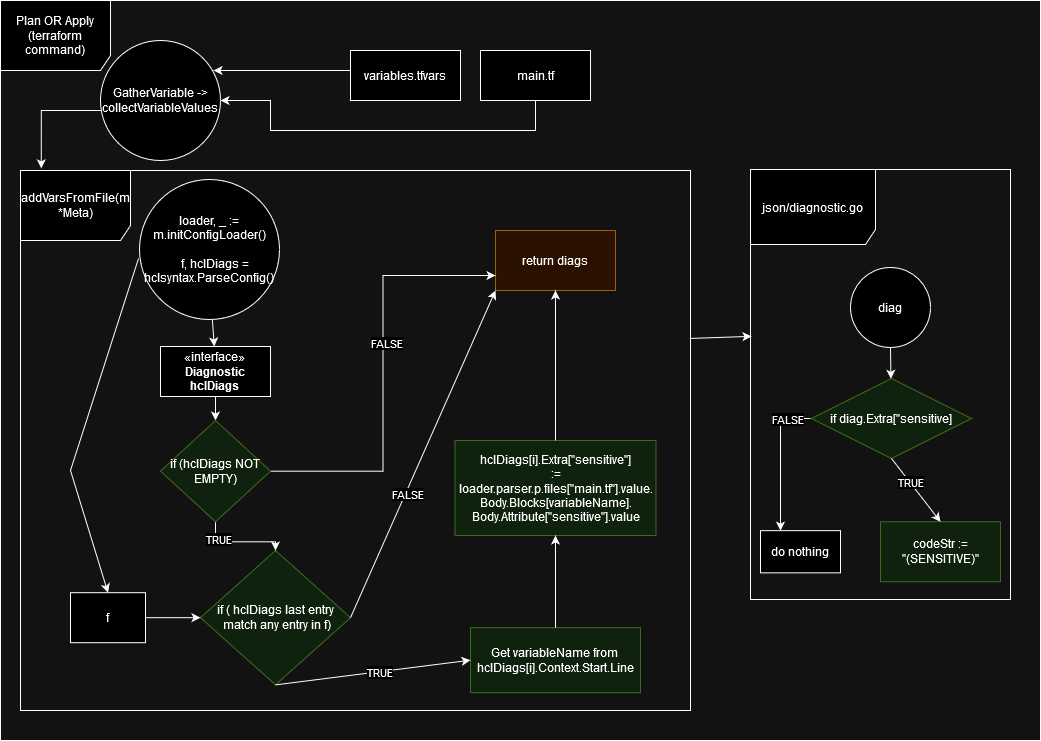

The diagram above was exported from draw.io. Its source (the exported page's mxGraphModel, read from the mxfile embedded in the PNG):
<mxGraphModel dx="1434" dy="2454" grid="1" gridSize="10" guides="1" tooltips="1" connect="1" arrows="1" fold="1" page="1" pageScale="1" pageWidth="1100" pageHeight="850" background="none" math="0" shadow="0">
  <root>
    <mxCell id="0" />
    <mxCell id="1" parent="0" />
    <mxCell id="3KlXV9rCK_xXuhwXcMWT-22" value="" style="edgeStyle=orthogonalEdgeStyle;rounded=0;orthogonalLoop=1;jettySize=auto;html=1;entryX=1;entryY=0.5;entryDx=0;entryDy=0;" edge="1" parent="1" source="lRopwwP3RvepFnX3ltdT-3" target="3KlXV9rCK_xXuhwXcMWT-65">
      <mxGeometry relative="1" as="geometry">
        <mxPoint x="240" y="-630" as="targetPoint" />
        <Array as="points">
          <mxPoint x="545" y="-750" />
          <mxPoint x="280" y="-750" />
          <mxPoint x="280" y="-780" />
        </Array>
      </mxGeometry>
    </mxCell>
    <mxCell id="lRopwwP3RvepFnX3ltdT-3" value="main.tf" style="html=1;whiteSpace=wrap;" parent="1" vertex="1">
      <mxGeometry x="490" y="-830" width="110" height="50" as="geometry" />
    </mxCell>
    <mxCell id="3KlXV9rCK_xXuhwXcMWT-24" value="" style="edgeStyle=orthogonalEdgeStyle;rounded=0;orthogonalLoop=1;jettySize=auto;html=1;entryX=0.942;entryY=0.25;entryDx=0;entryDy=0;exitX=0;exitY=0.5;exitDx=0;exitDy=0;entryPerimeter=0;" edge="1" parent="1" source="lRopwwP3RvepFnX3ltdT-4" target="3KlXV9rCK_xXuhwXcMWT-65">
      <mxGeometry relative="1" as="geometry">
        <Array as="points">
          <mxPoint x="380" y="-805" />
          <mxPoint x="380" y="-810" />
        </Array>
      </mxGeometry>
    </mxCell>
    <mxCell id="lRopwwP3RvepFnX3ltdT-4" value="variables.tfvars" style="html=1;whiteSpace=wrap;" parent="1" vertex="1">
      <mxGeometry x="360" y="-830" width="110" height="50" as="geometry" />
    </mxCell>
    <mxCell id="lRopwwP3RvepFnX3ltdT-9" value="«interface»&lt;b&gt;&lt;br&gt;&lt;/b&gt;&lt;div&gt;&lt;b&gt;Diagnostic&lt;/b&gt;&lt;/div&gt;&lt;b&gt;hclDiags&lt;/b&gt;" style="html=1;whiteSpace=wrap;" parent="1" vertex="1">
      <mxGeometry x="170" y="-534" width="110" height="50" as="geometry" />
    </mxCell>
    <mxCell id="lRopwwP3RvepFnX3ltdT-10" value="Plan OR Apply (terraform command)" style="shape=umlFrame;whiteSpace=wrap;html=1;pointerEvents=0;width=110;height=70;" parent="1" vertex="1">
      <mxGeometry x="10" y="-880" width="1040" height="740" as="geometry" />
    </mxCell>
    <mxCell id="3KlXV9rCK_xXuhwXcMWT-10" value="&lt;div&gt;if ( hclDiags last entry&lt;/div&gt;&lt;div&gt;&amp;nbsp;match any entry in f)&lt;/div&gt;" style="rhombus;whiteSpace=wrap;html=1;fillColor=#d5e8d4;strokeColor=#82b366;" vertex="1" parent="1">
      <mxGeometry x="210" y="-330" width="150" height="134.37" as="geometry" />
    </mxCell>
    <mxCell id="3KlXV9rCK_xXuhwXcMWT-13" value="return diags" style="rounded=0;whiteSpace=wrap;html=1;fillColor=#ffe6cc;strokeColor=#d79b00;" vertex="1" parent="1">
      <mxGeometry x="505" y="-650" width="120" height="60" as="geometry" />
    </mxCell>
    <mxCell id="3KlXV9rCK_xXuhwXcMWT-35" value="" style="edgeStyle=orthogonalEdgeStyle;rounded=0;orthogonalLoop=1;jettySize=auto;html=1;" edge="1" parent="1" source="3KlXV9rCK_xXuhwXcMWT-28" target="3KlXV9rCK_xXuhwXcMWT-10">
      <mxGeometry relative="1" as="geometry" />
    </mxCell>
    <mxCell id="p6AoyneRkAaAE8of6isP-4" value="" style="endArrow=classic;html=1;rounded=0;exitX=0.5;exitY=1;exitDx=0;exitDy=0;entryX=0.5;entryY=0;entryDx=0;entryDy=0;" edge="1" parent="1" source="lRopwwP3RvepFnX3ltdT-9" target="3KlXV9rCK_xXuhwXcMWT-40">
      <mxGeometry width="50" height="50" relative="1" as="geometry">
        <mxPoint x="730" y="-420" as="sourcePoint" />
        <mxPoint x="780" y="-470" as="targetPoint" />
      </mxGeometry>
    </mxCell>
    <mxCell id="3KlXV9rCK_xXuhwXcMWT-28" value="f&lt;b&gt;&lt;br&gt;&lt;/b&gt;" style="html=1;whiteSpace=wrap;" vertex="1" parent="1">
      <mxGeometry x="80" y="-287.82" width="75" height="50" as="geometry" />
    </mxCell>
    <mxCell id="3KlXV9rCK_xXuhwXcMWT-59" value="" style="edgeStyle=orthogonalEdgeStyle;rounded=0;orthogonalLoop=1;jettySize=auto;html=1;" edge="1" parent="1" source="3KlXV9rCK_xXuhwXcMWT-40" target="3KlXV9rCK_xXuhwXcMWT-10">
      <mxGeometry relative="1" as="geometry" />
    </mxCell>
    <mxCell id="3KlXV9rCK_xXuhwXcMWT-60" value="TRUE" style="edgeLabel;html=1;align=center;verticalAlign=middle;resizable=0;points=[];" vertex="1" connectable="0" parent="3KlXV9rCK_xXuhwXcMWT-59">
      <mxGeometry x="-0.6225" y="2" relative="1" as="geometry">
        <mxPoint as="offset" />
      </mxGeometry>
    </mxCell>
    <mxCell id="3KlXV9rCK_xXuhwXcMWT-62" value="" style="edgeStyle=orthogonalEdgeStyle;rounded=0;orthogonalLoop=1;jettySize=auto;html=1;entryX=0;entryY=0.75;entryDx=0;entryDy=0;" edge="1" parent="1" source="3KlXV9rCK_xXuhwXcMWT-40" target="3KlXV9rCK_xXuhwXcMWT-13">
      <mxGeometry relative="1" as="geometry">
        <mxPoint x="375" y="-409.4000000000001" as="targetPoint" />
      </mxGeometry>
    </mxCell>
    <mxCell id="3KlXV9rCK_xXuhwXcMWT-63" value="FALSE" style="edgeLabel;html=1;align=center;verticalAlign=middle;resizable=0;points=[];" vertex="1" connectable="0" parent="3KlXV9rCK_xXuhwXcMWT-62">
      <mxGeometry x="0.1468" y="-2" relative="1" as="geometry">
        <mxPoint x="1" as="offset" />
      </mxGeometry>
    </mxCell>
    <mxCell id="3KlXV9rCK_xXuhwXcMWT-40" value="if (hclDiags NOT EMPTY)" style="rhombus;whiteSpace=wrap;html=1;fillColor=#d5e8d4;strokeColor=#82b366;" vertex="1" parent="1">
      <mxGeometry x="170" y="-460" width="110" height="101.25" as="geometry" />
    </mxCell>
    <mxCell id="3KlXV9rCK_xXuhwXcMWT-43" value="Get variableName from&lt;br&gt;&lt;div&gt;hclDiags[i].Context.Start.Line&lt;/div&gt;" style="html=1;whiteSpace=wrap;fillColor=#d5e8d4;strokeColor=#82b366;" vertex="1" parent="1">
      <mxGeometry x="480" y="-252.82" width="170" height="65" as="geometry" />
    </mxCell>
    <mxCell id="3KlXV9rCK_xXuhwXcMWT-51" value="addVarsFromFile(m *Meta)" style="shape=umlFrame;whiteSpace=wrap;html=1;pointerEvents=0;width=110;height=70;" vertex="1" parent="1">
      <mxGeometry x="30" y="-710" width="670" height="540" as="geometry" />
    </mxCell>
    <mxCell id="3KlXV9rCK_xXuhwXcMWT-52" value="json/diagnostic.go" style="shape=umlFrame;whiteSpace=wrap;html=1;pointerEvents=0;width=125;height=75;" vertex="1" parent="1">
      <mxGeometry x="760" y="-711" width="260" height="430" as="geometry" />
    </mxCell>
    <mxCell id="p6AoyneRkAaAE8of6isP-1" value="" style="endArrow=classic;html=1;rounded=0;exitX=-0.007;exitY=0.564;exitDx=0;exitDy=0;entryX=0.5;entryY=0;entryDx=0;entryDy=0;exitPerimeter=0;" edge="1" parent="1" source="p6AoyneRkAaAE8of6isP-19" target="3KlXV9rCK_xXuhwXcMWT-28">
      <mxGeometry width="50" height="50" relative="1" as="geometry">
        <mxPoint x="105" y="-560" as="sourcePoint" />
        <mxPoint x="390" y="-627" as="targetPoint" />
        <Array as="points">
          <mxPoint x="80" y="-410" />
        </Array>
      </mxGeometry>
    </mxCell>
    <mxCell id="p6AoyneRkAaAE8of6isP-3" value="" style="endArrow=classic;html=1;rounded=0;" edge="1" parent="1" source="p6AoyneRkAaAE8of6isP-19" target="lRopwwP3RvepFnX3ltdT-9">
      <mxGeometry width="50" height="50" relative="1" as="geometry">
        <mxPoint x="215" y="-560" as="sourcePoint" />
        <mxPoint x="780" y="-470" as="targetPoint" />
      </mxGeometry>
    </mxCell>
    <mxCell id="3KlXV9rCK_xXuhwXcMWT-16" value="&lt;div&gt;hclDiags[i].Extra[&quot;sensitive&quot;] &lt;/div&gt;&lt;div&gt;:= loader.parser.p.files[&quot;main.tf&quot;].value.&lt;/div&gt;&lt;div&gt;Body.Blocks[variableName].&lt;/div&gt;&lt;div&gt;Body.Attribute[&quot;sensitive&quot;].value&lt;/div&gt;" style="rounded=0;whiteSpace=wrap;html=1;fillColor=#d5e8d4;strokeColor=#82b366;" vertex="1" parent="1">
      <mxGeometry x="464.5" y="-440" width="201" height="95" as="geometry" />
    </mxCell>
    <mxCell id="p6AoyneRkAaAE8of6isP-7" value="" style="endArrow=classic;html=1;rounded=0;exitX=0.5;exitY=1;exitDx=0;exitDy=0;entryX=0;entryY=0.5;entryDx=0;entryDy=0;" edge="1" parent="1" source="3KlXV9rCK_xXuhwXcMWT-10" target="3KlXV9rCK_xXuhwXcMWT-43">
      <mxGeometry width="50" height="50" relative="1" as="geometry">
        <mxPoint x="730" y="-440" as="sourcePoint" />
        <mxPoint x="780" y="-490" as="targetPoint" />
      </mxGeometry>
    </mxCell>
    <mxCell id="p6AoyneRkAaAE8of6isP-8" value="TRUE" style="edgeLabel;html=1;align=center;verticalAlign=middle;resizable=0;points=[];" connectable="0" vertex="1" parent="p6AoyneRkAaAE8of6isP-7">
      <mxGeometry x="0.0568" relative="1" as="geometry">
        <mxPoint as="offset" />
      </mxGeometry>
    </mxCell>
    <mxCell id="p6AoyneRkAaAE8of6isP-9" value="" style="endArrow=classic;html=1;rounded=0;exitX=0.5;exitY=0;exitDx=0;exitDy=0;entryX=0.5;entryY=1;entryDx=0;entryDy=0;" edge="1" parent="1" source="3KlXV9rCK_xXuhwXcMWT-43" target="3KlXV9rCK_xXuhwXcMWT-16">
      <mxGeometry width="50" height="50" relative="1" as="geometry">
        <mxPoint x="730" y="-440" as="sourcePoint" />
        <mxPoint x="780" y="-490" as="targetPoint" />
      </mxGeometry>
    </mxCell>
    <mxCell id="p6AoyneRkAaAE8of6isP-10" value="" style="endArrow=classic;html=1;rounded=0;entryX=0.5;entryY=1;entryDx=0;entryDy=0;exitX=0.5;exitY=0;exitDx=0;exitDy=0;" edge="1" parent="1" source="3KlXV9rCK_xXuhwXcMWT-16" target="3KlXV9rCK_xXuhwXcMWT-13">
      <mxGeometry width="50" height="50" relative="1" as="geometry">
        <mxPoint x="730" y="-440" as="sourcePoint" />
        <mxPoint x="780" y="-490" as="targetPoint" />
      </mxGeometry>
    </mxCell>
    <mxCell id="p6AoyneRkAaAE8of6isP-11" value="" style="endArrow=classic;html=1;rounded=0;exitX=1;exitY=0.5;exitDx=0;exitDy=0;entryX=0;entryY=1;entryDx=0;entryDy=0;" edge="1" parent="1" source="3KlXV9rCK_xXuhwXcMWT-10" target="3KlXV9rCK_xXuhwXcMWT-13">
      <mxGeometry width="50" height="50" relative="1" as="geometry">
        <mxPoint x="730" y="-440" as="sourcePoint" />
        <mxPoint x="390" y="-410" as="targetPoint" />
      </mxGeometry>
    </mxCell>
    <mxCell id="3KlXV9rCK_xXuhwXcMWT-64" value="FALSE" style="edgeLabel;html=1;align=center;verticalAlign=middle;resizable=0;points=[];" vertex="1" connectable="0" parent="p6AoyneRkAaAE8of6isP-11">
      <mxGeometry x="-0.2415" y="-2" relative="1" as="geometry">
        <mxPoint as="offset" />
      </mxGeometry>
    </mxCell>
    <mxCell id="p6AoyneRkAaAE8of6isP-12" value="diag" style="ellipse;whiteSpace=wrap;html=1;aspect=fixed;" vertex="1" parent="1">
      <mxGeometry x="860" y="-613" width="80" height="80" as="geometry" />
    </mxCell>
    <mxCell id="3KlXV9rCK_xXuhwXcMWT-66" value="" style="edgeStyle=orthogonalEdgeStyle;rounded=0;orthogonalLoop=1;jettySize=auto;html=1;entryX=0.031;entryY=-0.004;entryDx=0;entryDy=0;entryPerimeter=0;" edge="1" parent="1" source="3KlXV9rCK_xXuhwXcMWT-65" target="3KlXV9rCK_xXuhwXcMWT-51">
      <mxGeometry relative="1" as="geometry">
        <Array as="points">
          <mxPoint x="51" y="-770" />
        </Array>
      </mxGeometry>
    </mxCell>
    <mxCell id="3KlXV9rCK_xXuhwXcMWT-65" value="GatherVariable -&amp;gt; collectVariableValues" style="ellipse;whiteSpace=wrap;html=1;aspect=fixed;" vertex="1" parent="1">
      <mxGeometry x="110" y="-840" width="120" height="120" as="geometry" />
    </mxCell>
    <mxCell id="3KlXV9rCK_xXuhwXcMWT-71" value="" style="edgeStyle=orthogonalEdgeStyle;rounded=0;orthogonalLoop=1;jettySize=auto;html=1;entryX=0.25;entryY=0;entryDx=0;entryDy=0;exitX=0;exitY=0.5;exitDx=0;exitDy=0;" edge="1" parent="1" source="p6AoyneRkAaAE8of6isP-13" target="3KlXV9rCK_xXuhwXcMWT-68">
      <mxGeometry relative="1" as="geometry">
        <mxPoint x="701" y="-462" as="targetPoint" />
      </mxGeometry>
    </mxCell>
    <mxCell id="3KlXV9rCK_xXuhwXcMWT-73" value="FALSE" style="edgeLabel;html=1;align=center;verticalAlign=middle;resizable=0;points=[];" vertex="1" connectable="0" parent="3KlXV9rCK_xXuhwXcMWT-71">
      <mxGeometry x="-0.6474" relative="1" as="geometry">
        <mxPoint as="offset" />
      </mxGeometry>
    </mxCell>
    <mxCell id="p6AoyneRkAaAE8of6isP-13" value="if diag.Extra[&quot;sensitive]" style="rhombus;whiteSpace=wrap;html=1;fillColor=#d5e8d4;strokeColor=#82b366;" vertex="1" parent="1">
      <mxGeometry x="821" y="-502" width="160" height="80" as="geometry" />
    </mxCell>
    <mxCell id="p6AoyneRkAaAE8of6isP-14" value="codeStr := &quot;(SENSITIVE)&quot;" style="rounded=0;whiteSpace=wrap;html=1;fillColor=#d5e8d4;strokeColor=#82b366;" vertex="1" parent="1">
      <mxGeometry x="890" y="-358.75" width="120" height="60" as="geometry" />
    </mxCell>
    <mxCell id="p6AoyneRkAaAE8of6isP-15" value="" style="endArrow=classic;html=1;rounded=0;exitX=0.5;exitY=1;exitDx=0;exitDy=0;" edge="1" parent="1" source="p6AoyneRkAaAE8of6isP-12" target="p6AoyneRkAaAE8of6isP-13">
      <mxGeometry width="50" height="50" relative="1" as="geometry">
        <mxPoint x="730" y="-413" as="sourcePoint" />
        <mxPoint x="780" y="-463" as="targetPoint" />
      </mxGeometry>
    </mxCell>
    <mxCell id="p6AoyneRkAaAE8of6isP-16" value="" style="endArrow=classic;html=1;rounded=0;exitX=0.5;exitY=1;exitDx=0;exitDy=0;entryX=0.5;entryY=0;entryDx=0;entryDy=0;" edge="1" parent="1" source="p6AoyneRkAaAE8of6isP-13" target="p6AoyneRkAaAE8of6isP-14">
      <mxGeometry width="50" height="50" relative="1" as="geometry">
        <mxPoint x="730" y="-413" as="sourcePoint" />
        <mxPoint x="780" y="-463" as="targetPoint" />
      </mxGeometry>
    </mxCell>
    <mxCell id="3KlXV9rCK_xXuhwXcMWT-67" value="TRUE" style="edgeLabel;html=1;align=center;verticalAlign=middle;resizable=0;points=[];" vertex="1" connectable="0" parent="p6AoyneRkAaAE8of6isP-16">
      <mxGeometry x="-0.2411" relative="1" as="geometry">
        <mxPoint as="offset" />
      </mxGeometry>
    </mxCell>
    <mxCell id="p6AoyneRkAaAE8of6isP-19" value="&lt;div&gt;loader, _ := m.initConfigLoader()&lt;/div&gt;&lt;p style=&quot;margin:0px;margin-left:4px;&quot;&gt;&lt;br&gt;&lt;/p&gt;&amp;nbsp; &amp;nbsp; f, hclDiags = hclsyntax.ParseConfig()" style="ellipse;whiteSpace=wrap;html=1;aspect=fixed;" vertex="1" parent="1">
      <mxGeometry x="149" y="-701" width="140" height="140" as="geometry" />
    </mxCell>
    <mxCell id="p6AoyneRkAaAE8of6isP-20" value="" style="endArrow=classic;html=1;rounded=0;exitX=0.999;exitY=0.311;exitDx=0;exitDy=0;exitPerimeter=0;entryX=0.004;entryY=0.388;entryDx=0;entryDy=0;entryPerimeter=0;" edge="1" parent="1" source="3KlXV9rCK_xXuhwXcMWT-51" target="3KlXV9rCK_xXuhwXcMWT-52">
      <mxGeometry width="50" height="50" relative="1" as="geometry">
        <mxPoint x="560" y="-470" as="sourcePoint" />
        <mxPoint x="760" y="-539" as="targetPoint" />
      </mxGeometry>
    </mxCell>
    <mxCell id="3KlXV9rCK_xXuhwXcMWT-68" value="do nothing" style="rounded=0;whiteSpace=wrap;html=1;" vertex="1" parent="1">
      <mxGeometry x="770" y="-349.84000000000003" width="80" height="42.18" as="geometry" />
    </mxCell>
  </root>
</mxGraphModel>